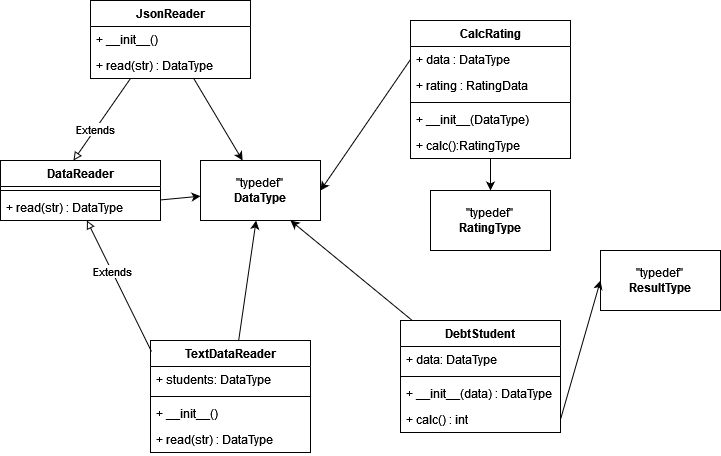

The diagram above was exported from draw.io. Its source (the exported page's mxGraphModel, read from the mxfile embedded in the PNG):
<mxGraphModel dx="1038" dy="564" grid="1" gridSize="10" guides="1" tooltips="1" connect="1" arrows="1" fold="1" page="1" pageScale="1" pageWidth="827" pageHeight="1169" background="#ffffff" math="0" shadow="0">
  <root>
    <mxCell id="0" />
    <mxCell id="1" parent="0" />
    <mxCell id="3EpHmbJRGjKn7qcSWxQs-39" style="rounded=0;orthogonalLoop=1;jettySize=auto;html=1;exitX=0.25;exitY=1;exitDx=0;exitDy=0;entryX=0.456;entryY=0;entryDx=0;entryDy=0;entryPerimeter=0;endArrow=block;endFill=0;" parent="1" source="3EpHmbJRGjKn7qcSWxQs-13" target="3EpHmbJRGjKn7qcSWxQs-17" edge="1">
      <mxGeometry relative="1" as="geometry" />
    </mxCell>
    <mxCell id="3EpHmbJRGjKn7qcSWxQs-40" value="Extends" style="edgeLabel;html=1;align=center;verticalAlign=middle;resizable=0;points=[];" parent="3EpHmbJRGjKn7qcSWxQs-39" vertex="1" connectable="0">
      <mxGeometry x="0.2369" relative="1" as="geometry">
        <mxPoint as="offset" />
      </mxGeometry>
    </mxCell>
    <mxCell id="3EpHmbJRGjKn7qcSWxQs-44" style="edgeStyle=none;rounded=0;orthogonalLoop=1;jettySize=auto;html=1;endArrow=classic;endFill=1;" parent="1" source="3EpHmbJRGjKn7qcSWxQs-13" target="3EpHmbJRGjKn7qcSWxQs-43" edge="1">
      <mxGeometry relative="1" as="geometry" />
    </mxCell>
    <mxCell id="3EpHmbJRGjKn7qcSWxQs-13" value="JsonReader" style="swimlane;fontStyle=1;align=center;verticalAlign=top;childLayout=stackLayout;horizontal=1;startSize=26;horizontalStack=0;resizeParent=1;resizeParentMax=0;resizeLast=0;collapsible=1;marginBottom=0;" parent="1" vertex="1">
      <mxGeometry x="140" y="80" width="160" height="78" as="geometry">
        <mxRectangle x="140" y="80" width="110" height="30" as="alternateBounds" />
      </mxGeometry>
    </mxCell>
    <mxCell id="3EpHmbJRGjKn7qcSWxQs-14" value="+ __init__()" style="text;strokeColor=none;fillColor=none;align=left;verticalAlign=top;spacingLeft=4;spacingRight=4;overflow=hidden;rotatable=0;points=[[0,0.5],[1,0.5]];portConstraint=eastwest;" parent="3EpHmbJRGjKn7qcSWxQs-13" vertex="1">
      <mxGeometry y="26" width="160" height="26" as="geometry" />
    </mxCell>
    <mxCell id="K0ZCc8RK-8evFEwZiO-k-1" value="+ read(str) : DataType " style="text;strokeColor=none;fillColor=none;align=left;verticalAlign=top;spacingLeft=4;spacingRight=4;overflow=hidden;rotatable=0;points=[[0,0.5],[1,0.5]];portConstraint=eastwest;" parent="3EpHmbJRGjKn7qcSWxQs-13" vertex="1">
      <mxGeometry y="52" width="160" height="26" as="geometry" />
    </mxCell>
    <mxCell id="3EpHmbJRGjKn7qcSWxQs-17" value="DataReader" style="swimlane;fontStyle=1;align=center;verticalAlign=top;childLayout=stackLayout;horizontal=1;startSize=26;horizontalStack=0;resizeParent=1;resizeParentMax=0;resizeLast=0;collapsible=1;marginBottom=0;" parent="1" vertex="1">
      <mxGeometry x="50" y="240" width="160" height="60" as="geometry" />
    </mxCell>
    <mxCell id="3EpHmbJRGjKn7qcSWxQs-19" value="" style="line;strokeWidth=1;fillColor=none;align=left;verticalAlign=middle;spacingTop=-1;spacingLeft=3;spacingRight=3;rotatable=0;labelPosition=right;points=[];portConstraint=eastwest;strokeColor=inherit;" parent="3EpHmbJRGjKn7qcSWxQs-17" vertex="1">
      <mxGeometry y="26" width="160" height="8" as="geometry" />
    </mxCell>
    <mxCell id="3EpHmbJRGjKn7qcSWxQs-20" value="+ read(str) : DataType " style="text;strokeColor=none;fillColor=none;align=left;verticalAlign=top;spacingLeft=4;spacingRight=4;overflow=hidden;rotatable=0;points=[[0,0.5],[1,0.5]];portConstraint=eastwest;" parent="3EpHmbJRGjKn7qcSWxQs-17" vertex="1">
      <mxGeometry y="34" width="160" height="26" as="geometry" />
    </mxCell>
    <mxCell id="3EpHmbJRGjKn7qcSWxQs-21" value="CalcRating" style="swimlane;fontStyle=1;align=center;verticalAlign=top;childLayout=stackLayout;horizontal=1;startSize=26;horizontalStack=0;resizeParent=1;resizeParentMax=0;resizeLast=0;collapsible=1;marginBottom=0;" parent="1" vertex="1">
      <mxGeometry x="460" y="100" width="160" height="138" as="geometry" />
    </mxCell>
    <mxCell id="3EpHmbJRGjKn7qcSWxQs-24" value="+ data : DataType" style="text;strokeColor=none;fillColor=none;align=left;verticalAlign=top;spacingLeft=4;spacingRight=4;overflow=hidden;rotatable=0;points=[[0,0.5],[1,0.5]];portConstraint=eastwest;" parent="3EpHmbJRGjKn7qcSWxQs-21" vertex="1">
      <mxGeometry y="26" width="160" height="26" as="geometry" />
    </mxCell>
    <mxCell id="3EpHmbJRGjKn7qcSWxQs-25" value="+ rating : RatingData" style="text;strokeColor=none;fillColor=none;align=left;verticalAlign=top;spacingLeft=4;spacingRight=4;overflow=hidden;rotatable=0;points=[[0,0.5],[1,0.5]];portConstraint=eastwest;" parent="3EpHmbJRGjKn7qcSWxQs-21" vertex="1">
      <mxGeometry y="52" width="160" height="26" as="geometry" />
    </mxCell>
    <mxCell id="3EpHmbJRGjKn7qcSWxQs-23" value="" style="line;strokeWidth=1;fillColor=none;align=left;verticalAlign=middle;spacingTop=-1;spacingLeft=3;spacingRight=3;rotatable=0;labelPosition=right;points=[];portConstraint=eastwest;strokeColor=inherit;" parent="3EpHmbJRGjKn7qcSWxQs-21" vertex="1">
      <mxGeometry y="78" width="160" height="8" as="geometry" />
    </mxCell>
    <mxCell id="3EpHmbJRGjKn7qcSWxQs-26" value="+ __init__(DataType)" style="text;strokeColor=none;fillColor=none;align=left;verticalAlign=top;spacingLeft=4;spacingRight=4;overflow=hidden;rotatable=0;points=[[0,0.5],[1,0.5]];portConstraint=eastwest;" parent="3EpHmbJRGjKn7qcSWxQs-21" vertex="1">
      <mxGeometry y="86" width="160" height="26" as="geometry" />
    </mxCell>
    <mxCell id="3EpHmbJRGjKn7qcSWxQs-22" value="+ calc():RatingType" style="text;strokeColor=none;fillColor=none;align=left;verticalAlign=top;spacingLeft=4;spacingRight=4;overflow=hidden;rotatable=0;points=[[0,0.5],[1,0.5]];portConstraint=eastwest;" parent="3EpHmbJRGjKn7qcSWxQs-21" vertex="1">
      <mxGeometry y="112" width="160" height="26" as="geometry" />
    </mxCell>
    <mxCell id="3EpHmbJRGjKn7qcSWxQs-46" style="edgeStyle=none;rounded=0;orthogonalLoop=1;jettySize=auto;html=1;endArrow=classic;endFill=1;" parent="1" source="3EpHmbJRGjKn7qcSWxQs-27" target="3EpHmbJRGjKn7qcSWxQs-43" edge="1">
      <mxGeometry relative="1" as="geometry" />
    </mxCell>
    <mxCell id="3EpHmbJRGjKn7qcSWxQs-27" value="TextDataReader" style="swimlane;fontStyle=1;align=center;verticalAlign=top;childLayout=stackLayout;horizontal=1;startSize=26;horizontalStack=0;resizeParent=1;resizeParentMax=0;resizeLast=0;collapsible=1;marginBottom=0;" parent="1" vertex="1">
      <mxGeometry x="200" y="420" width="160" height="112" as="geometry" />
    </mxCell>
    <mxCell id="3EpHmbJRGjKn7qcSWxQs-29" value="+ students: DataType" style="text;strokeColor=none;fillColor=none;align=left;verticalAlign=top;spacingLeft=4;spacingRight=4;overflow=hidden;rotatable=0;points=[[0,0.5],[1,0.5]];portConstraint=eastwest;" parent="3EpHmbJRGjKn7qcSWxQs-27" vertex="1">
      <mxGeometry y="26" width="160" height="26" as="geometry" />
    </mxCell>
    <mxCell id="3EpHmbJRGjKn7qcSWxQs-30" value="" style="line;strokeWidth=1;fillColor=none;align=left;verticalAlign=middle;spacingTop=-1;spacingLeft=3;spacingRight=3;rotatable=0;labelPosition=right;points=[];portConstraint=eastwest;strokeColor=inherit;" parent="3EpHmbJRGjKn7qcSWxQs-27" vertex="1">
      <mxGeometry y="52" width="160" height="8" as="geometry" />
    </mxCell>
    <mxCell id="3EpHmbJRGjKn7qcSWxQs-31" value="+ __init__()" style="text;strokeColor=none;fillColor=none;align=left;verticalAlign=top;spacingLeft=4;spacingRight=4;overflow=hidden;rotatable=0;points=[[0,0.5],[1,0.5]];portConstraint=eastwest;" parent="3EpHmbJRGjKn7qcSWxQs-27" vertex="1">
      <mxGeometry y="60" width="160" height="26" as="geometry" />
    </mxCell>
    <mxCell id="3EpHmbJRGjKn7qcSWxQs-32" value="+ read(str) : DataType " style="text;strokeColor=none;fillColor=none;align=left;verticalAlign=top;spacingLeft=4;spacingRight=4;overflow=hidden;rotatable=0;points=[[0,0.5],[1,0.5]];portConstraint=eastwest;" parent="3EpHmbJRGjKn7qcSWxQs-27" vertex="1">
      <mxGeometry y="86" width="160" height="26" as="geometry" />
    </mxCell>
    <mxCell id="3EpHmbJRGjKn7qcSWxQs-47" style="edgeStyle=none;rounded=0;orthogonalLoop=1;jettySize=auto;html=1;entryX=0.75;entryY=1;entryDx=0;entryDy=0;endArrow=classic;endFill=1;" parent="1" source="3EpHmbJRGjKn7qcSWxQs-33" target="3EpHmbJRGjKn7qcSWxQs-43" edge="1">
      <mxGeometry relative="1" as="geometry" />
    </mxCell>
    <mxCell id="3EpHmbJRGjKn7qcSWxQs-33" value="DebtStudent" style="swimlane;fontStyle=1;align=center;verticalAlign=top;childLayout=stackLayout;horizontal=1;startSize=26;horizontalStack=0;resizeParent=1;resizeParentMax=0;resizeLast=0;collapsible=1;marginBottom=0;" parent="1" vertex="1">
      <mxGeometry x="450" y="400" width="160" height="112" as="geometry" />
    </mxCell>
    <mxCell id="3EpHmbJRGjKn7qcSWxQs-35" value="+ data: DataType" style="text;strokeColor=none;fillColor=none;align=left;verticalAlign=top;spacingLeft=4;spacingRight=4;overflow=hidden;rotatable=0;points=[[0,0.5],[1,0.5]];portConstraint=eastwest;" parent="3EpHmbJRGjKn7qcSWxQs-33" vertex="1">
      <mxGeometry y="26" width="160" height="26" as="geometry" />
    </mxCell>
    <mxCell id="3EpHmbJRGjKn7qcSWxQs-36" value="" style="line;strokeWidth=1;fillColor=none;align=left;verticalAlign=middle;spacingTop=-1;spacingLeft=3;spacingRight=3;rotatable=0;labelPosition=right;points=[];portConstraint=eastwest;strokeColor=inherit;" parent="3EpHmbJRGjKn7qcSWxQs-33" vertex="1">
      <mxGeometry y="52" width="160" height="8" as="geometry" />
    </mxCell>
    <mxCell id="3EpHmbJRGjKn7qcSWxQs-37" value="+ __init__(data) : DataType" style="text;strokeColor=none;fillColor=none;align=left;verticalAlign=top;spacingLeft=4;spacingRight=4;overflow=hidden;rotatable=0;points=[[0,0.5],[1,0.5]];portConstraint=eastwest;" parent="3EpHmbJRGjKn7qcSWxQs-33" vertex="1">
      <mxGeometry y="60" width="160" height="26" as="geometry" />
    </mxCell>
    <mxCell id="3EpHmbJRGjKn7qcSWxQs-38" value="+ calc() : int " style="text;strokeColor=none;fillColor=none;align=left;verticalAlign=top;spacingLeft=4;spacingRight=4;overflow=hidden;rotatable=0;points=[[0,0.5],[1,0.5]];portConstraint=eastwest;" parent="3EpHmbJRGjKn7qcSWxQs-33" vertex="1">
      <mxGeometry y="86" width="160" height="26" as="geometry" />
    </mxCell>
    <mxCell id="3EpHmbJRGjKn7qcSWxQs-41" style="rounded=0;orthogonalLoop=1;jettySize=auto;html=1;exitX=0.006;exitY=0.098;exitDx=0;exitDy=0;endArrow=block;endFill=0;exitPerimeter=0;" parent="1" source="3EpHmbJRGjKn7qcSWxQs-27" target="3EpHmbJRGjKn7qcSWxQs-20" edge="1">
      <mxGeometry relative="1" as="geometry">
        <mxPoint x="140" y="420" as="sourcePoint" />
        <mxPoint x="82.96000000000004" y="520" as="targetPoint" />
      </mxGeometry>
    </mxCell>
    <mxCell id="3EpHmbJRGjKn7qcSWxQs-42" value="Extends" style="edgeLabel;html=1;align=center;verticalAlign=middle;resizable=0;points=[];" parent="3EpHmbJRGjKn7qcSWxQs-41" vertex="1" connectable="0">
      <mxGeometry x="0.2369" relative="1" as="geometry">
        <mxPoint as="offset" />
      </mxGeometry>
    </mxCell>
    <mxCell id="3EpHmbJRGjKn7qcSWxQs-43" value="&quot;typedef&quot;&lt;br&gt;&lt;b&gt;DataType&lt;/b&gt;" style="whiteSpace=wrap;html=1;strokeColor=default;" parent="1" vertex="1">
      <mxGeometry x="250" y="240" width="120" height="60" as="geometry" />
    </mxCell>
    <mxCell id="3EpHmbJRGjKn7qcSWxQs-45" style="edgeStyle=none;rounded=0;orthogonalLoop=1;jettySize=auto;html=1;endArrow=classic;endFill=1;" parent="1" source="3EpHmbJRGjKn7qcSWxQs-20" target="3EpHmbJRGjKn7qcSWxQs-43" edge="1">
      <mxGeometry relative="1" as="geometry" />
    </mxCell>
    <mxCell id="3EpHmbJRGjKn7qcSWxQs-48" style="edgeStyle=none;rounded=0;orthogonalLoop=1;jettySize=auto;html=1;exitX=0;exitY=0.5;exitDx=0;exitDy=0;entryX=1;entryY=0.5;entryDx=0;entryDy=0;endArrow=classic;endFill=1;" parent="1" source="3EpHmbJRGjKn7qcSWxQs-24" target="3EpHmbJRGjKn7qcSWxQs-43" edge="1">
      <mxGeometry relative="1" as="geometry" />
    </mxCell>
    <mxCell id="3EpHmbJRGjKn7qcSWxQs-49" value="&lt;div&gt;&quot;typedef&quot;&lt;/div&gt;&lt;div&gt;&lt;b&gt;ResultType&lt;/b&gt;&lt;br&gt;&lt;/div&gt;" style="whiteSpace=wrap;html=1;strokeColor=default;" parent="1" vertex="1">
      <mxGeometry x="650" y="330" width="120" height="60" as="geometry" />
    </mxCell>
    <mxCell id="3EpHmbJRGjKn7qcSWxQs-52" value="&lt;div&gt;&quot;typedef&quot;&lt;/div&gt;&lt;div&gt;&lt;b&gt;RatingType&lt;/b&gt;&lt;br&gt;&lt;/div&gt;" style="whiteSpace=wrap;html=1;strokeColor=default;" parent="1" vertex="1">
      <mxGeometry x="480" y="270" width="120" height="60" as="geometry" />
    </mxCell>
    <mxCell id="3EpHmbJRGjKn7qcSWxQs-53" style="edgeStyle=none;rounded=0;orthogonalLoop=1;jettySize=auto;html=1;endArrow=classic;endFill=1;" parent="1" source="3EpHmbJRGjKn7qcSWxQs-22" target="3EpHmbJRGjKn7qcSWxQs-52" edge="1">
      <mxGeometry relative="1" as="geometry" />
    </mxCell>
    <mxCell id="3EpHmbJRGjKn7qcSWxQs-54" style="edgeStyle=none;rounded=0;orthogonalLoop=1;jettySize=auto;html=1;exitX=1;exitY=0.5;exitDx=0;exitDy=0;entryX=0;entryY=0.5;entryDx=0;entryDy=0;endArrow=classic;endFill=1;" parent="1" source="3EpHmbJRGjKn7qcSWxQs-38" target="3EpHmbJRGjKn7qcSWxQs-49" edge="1">
      <mxGeometry relative="1" as="geometry" />
    </mxCell>
  </root>
</mxGraphModel>